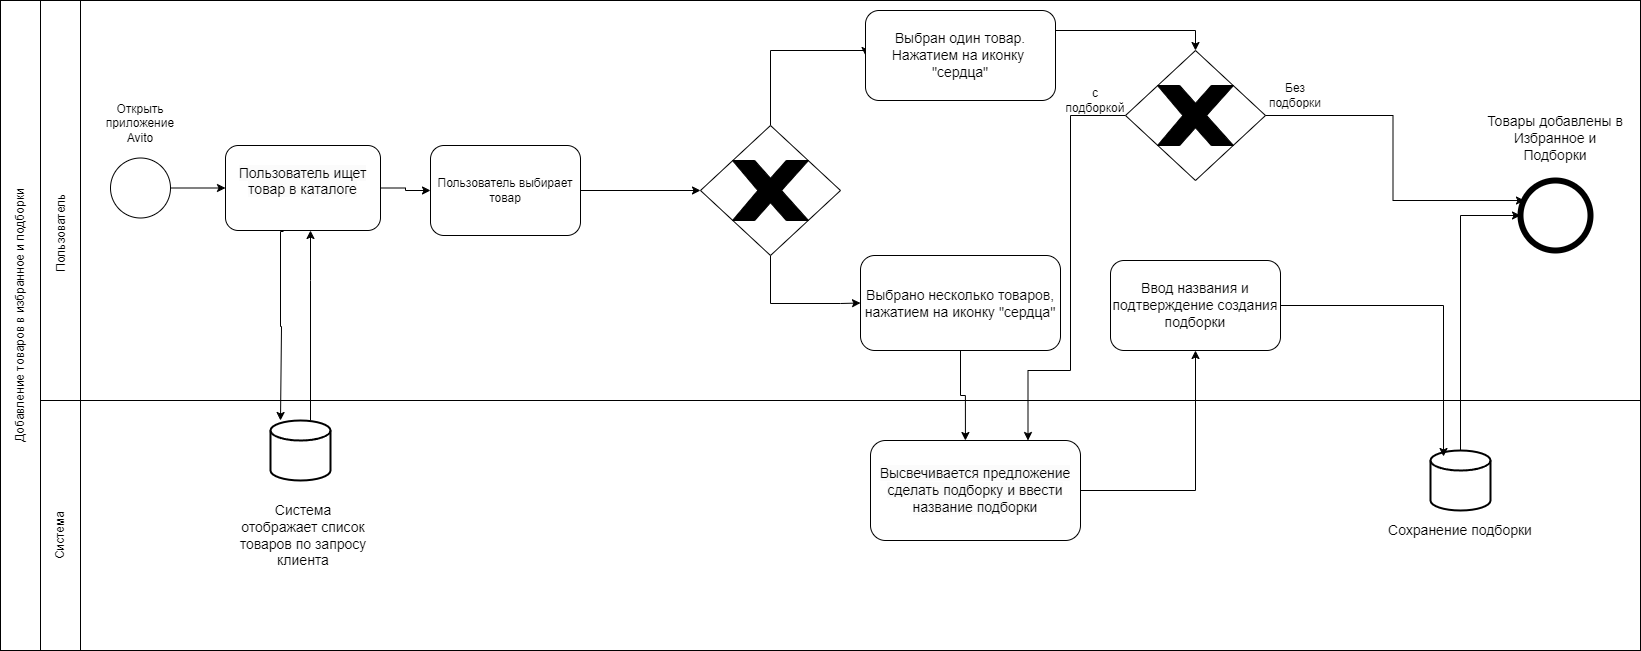

The diagram above was exported from draw.io. Its source (the exported page's mxGraphModel, read from the mxfile embedded in the PNG):
<mxGraphModel dx="1925" dy="3166" grid="1" gridSize="10" guides="1" tooltips="1" connect="1" arrows="1" fold="1" page="1" pageScale="1" pageWidth="827" pageHeight="1169" math="0" shadow="0">
  <root>
    <mxCell id="0" />
    <mxCell id="1" parent="0" />
    <mxCell id="Z16cuhK9gFdG_6a_ukni-32" value="" style="rounded=0;whiteSpace=wrap;html=1;" parent="1" vertex="1">
      <mxGeometry y="-1060" width="1560" height="250" as="geometry" />
    </mxCell>
    <mxCell id="Z16cuhK9gFdG_6a_ukni-33" value="" style="rounded=0;whiteSpace=wrap;html=1;imageAspect=1;" parent="1" vertex="1">
      <mxGeometry y="-1460" width="1560" height="400" as="geometry" />
    </mxCell>
    <mxCell id="Z16cuhK9gFdG_6a_ukni-48" value="" style="edgeStyle=orthogonalEdgeStyle;rounded=0;orthogonalLoop=1;jettySize=auto;html=1;" parent="1" source="Z16cuhK9gFdG_6a_ukni-1" target="Z16cuhK9gFdG_6a_ukni-42" edge="1">
      <mxGeometry relative="1" as="geometry" />
    </mxCell>
    <mxCell id="Z16cuhK9gFdG_6a_ukni-1" value="" style="ellipse;whiteSpace=wrap;html=1;aspect=fixed;" parent="1" vertex="1">
      <mxGeometry x="30" y="-1302.5" width="60" height="60" as="geometry" />
    </mxCell>
    <mxCell id="Z16cuhK9gFdG_6a_ukni-55" style="edgeStyle=orthogonalEdgeStyle;rounded=0;orthogonalLoop=1;jettySize=auto;html=1;entryX=0;entryY=0.5;entryDx=0;entryDy=0;exitX=0.5;exitY=0;exitDx=0;exitDy=0;" parent="1" source="Z16cuhK9gFdG_6a_ukni-2" target="Z16cuhK9gFdG_6a_ukni-53" edge="1">
      <mxGeometry relative="1" as="geometry">
        <Array as="points">
          <mxPoint x="690" y="-1410" />
        </Array>
      </mxGeometry>
    </mxCell>
    <mxCell id="Z16cuhK9gFdG_6a_ukni-57" style="edgeStyle=orthogonalEdgeStyle;rounded=0;orthogonalLoop=1;jettySize=auto;html=1;entryX=0;entryY=0.5;entryDx=0;entryDy=0;exitX=0.5;exitY=1;exitDx=0;exitDy=0;" parent="1" source="Z16cuhK9gFdG_6a_ukni-2" target="Z16cuhK9gFdG_6a_ukni-56" edge="1">
      <mxGeometry relative="1" as="geometry">
        <Array as="points">
          <mxPoint x="690" y="-1157" />
          <mxPoint x="760" y="-1157" />
        </Array>
      </mxGeometry>
    </mxCell>
    <mxCell id="Z16cuhK9gFdG_6a_ukni-2" value="" style="rhombus;whiteSpace=wrap;html=1;" parent="1" vertex="1">
      <mxGeometry x="620" y="-1335" width="140" height="130" as="geometry" />
    </mxCell>
    <mxCell id="Z16cuhK9gFdG_6a_ukni-5" value="" style="verticalLabelPosition=bottom;verticalAlign=top;html=1;shape=mxgraph.basic.x;fillColor=#000000;" parent="1" vertex="1">
      <mxGeometry x="652" y="-1300" width="76" height="60" as="geometry" />
    </mxCell>
    <mxCell id="Z16cuhK9gFdG_6a_ukni-10" style="edgeStyle=orthogonalEdgeStyle;rounded=0;orthogonalLoop=1;jettySize=auto;html=1;entryX=0;entryY=0.5;entryDx=0;entryDy=0;" parent="1" source="Z16cuhK9gFdG_6a_ukni-7" target="Z16cuhK9gFdG_6a_ukni-2" edge="1">
      <mxGeometry relative="1" as="geometry" />
    </mxCell>
    <mxCell id="Z16cuhK9gFdG_6a_ukni-7" value="Пользователь выбирает товар" style="rounded=1;whiteSpace=wrap;html=1;" parent="1" vertex="1">
      <mxGeometry x="350" y="-1315" width="150" height="90" as="geometry" />
    </mxCell>
    <mxCell id="Z16cuhK9gFdG_6a_ukni-21" value="" style="ellipse;whiteSpace=wrap;html=1;aspect=fixed;strokeWidth=6;" parent="1" vertex="1">
      <mxGeometry x="1440" y="-1280" width="70" height="70" as="geometry" />
    </mxCell>
    <mxCell id="Z16cuhK9gFdG_6a_ukni-34" value="" style="rounded=0;whiteSpace=wrap;html=1;" parent="1" vertex="1">
      <mxGeometry x="-40" y="-1460" width="40" height="400" as="geometry" />
    </mxCell>
    <mxCell id="Z16cuhK9gFdG_6a_ukni-35" value="" style="rounded=0;whiteSpace=wrap;html=1;" parent="1" vertex="1">
      <mxGeometry x="-40" y="-1060" width="40" height="250" as="geometry" />
    </mxCell>
    <mxCell id="Z16cuhK9gFdG_6a_ukni-36" value="Система" style="text;html=1;align=center;verticalAlign=middle;whiteSpace=wrap;rounded=0;rotation=270;" parent="1" vertex="1">
      <mxGeometry x="-50" y="-940" width="60" height="30" as="geometry" />
    </mxCell>
    <mxCell id="Z16cuhK9gFdG_6a_ukni-37" value="Пользователь" style="text;html=1;align=center;verticalAlign=middle;whiteSpace=wrap;rounded=0;rotation=270;" parent="1" vertex="1">
      <mxGeometry x="-65" y="-1242.5" width="90" height="30" as="geometry" />
    </mxCell>
    <mxCell id="Z16cuhK9gFdG_6a_ukni-46" style="edgeStyle=orthogonalEdgeStyle;rounded=0;orthogonalLoop=1;jettySize=auto;html=1;" parent="1" source="Z16cuhK9gFdG_6a_ukni-39" target="Z16cuhK9gFdG_6a_ukni-42" edge="1">
      <mxGeometry relative="1" as="geometry">
        <Array as="points">
          <mxPoint x="230" y="-1180" />
          <mxPoint x="230" y="-1180" />
        </Array>
      </mxGeometry>
    </mxCell>
    <mxCell id="Z16cuhK9gFdG_6a_ukni-39" value="" style="strokeWidth=2;html=1;shape=mxgraph.flowchart.database;whiteSpace=wrap;" parent="1" vertex="1">
      <mxGeometry x="190" y="-1040" width="60" height="60" as="geometry" />
    </mxCell>
    <mxCell id="Z16cuhK9gFdG_6a_ukni-40" value="&lt;span style=&quot;font-size: 14px; text-align: left;&quot;&gt;Система отображает список товаров по запросу клиента&lt;/span&gt;" style="text;html=1;align=center;verticalAlign=middle;whiteSpace=wrap;rounded=0;" parent="1" vertex="1">
      <mxGeometry x="157.5" y="-980" width="130" height="110" as="geometry" />
    </mxCell>
    <mxCell id="Z16cuhK9gFdG_6a_ukni-50" value="" style="edgeStyle=orthogonalEdgeStyle;rounded=0;orthogonalLoop=1;jettySize=auto;html=1;" parent="1" source="Z16cuhK9gFdG_6a_ukni-42" target="Z16cuhK9gFdG_6a_ukni-7" edge="1">
      <mxGeometry relative="1" as="geometry" />
    </mxCell>
    <mxCell id="Z16cuhK9gFdG_6a_ukni-42" value="&#10;&lt;span style=&quot;color: rgb(0, 0, 0); font-family: Helvetica; font-size: 14px; font-style: normal; font-variant-ligatures: normal; font-variant-caps: normal; font-weight: 400; letter-spacing: normal; orphans: 2; text-align: left; text-indent: 0px; text-transform: none; widows: 2; word-spacing: 0px; -webkit-text-stroke-width: 0px; white-space: normal; background-color: rgb(251, 251, 251); text-decoration-thickness: initial; text-decoration-style: initial; text-decoration-color: initial; display: inline !important; float: none;&quot;&gt;Пользователь ищет товар в каталоге&lt;/span&gt;&#10;&#10;" style="rounded=1;whiteSpace=wrap;html=1;" parent="1" vertex="1">
      <mxGeometry x="145" y="-1315" width="155" height="85" as="geometry" />
    </mxCell>
    <mxCell id="Z16cuhK9gFdG_6a_ukni-43" style="edgeStyle=orthogonalEdgeStyle;rounded=0;orthogonalLoop=1;jettySize=auto;html=1;entryX=0.5;entryY=0;entryDx=0;entryDy=0;entryPerimeter=0;" parent="1" edge="1">
      <mxGeometry relative="1" as="geometry">
        <mxPoint x="202.5" y="-1230" as="sourcePoint" />
        <mxPoint x="200" y="-1040" as="targetPoint" />
        <Array as="points">
          <mxPoint x="203" y="-1229" />
          <mxPoint x="200" y="-1229" />
          <mxPoint x="200" y="-1134" />
          <mxPoint x="201" y="-1134" />
        </Array>
      </mxGeometry>
    </mxCell>
    <mxCell id="Z16cuhK9gFdG_6a_ukni-49" value="Открыть приложение Avito" style="text;html=1;align=center;verticalAlign=middle;whiteSpace=wrap;rounded=0;" parent="1" vertex="1">
      <mxGeometry x="15" y="-1360" width="90" height="45" as="geometry" />
    </mxCell>
    <mxCell id="Z16cuhK9gFdG_6a_ukni-79" style="edgeStyle=orthogonalEdgeStyle;rounded=0;orthogonalLoop=1;jettySize=auto;html=1;entryX=0.5;entryY=0;entryDx=0;entryDy=0;" parent="1" source="Z16cuhK9gFdG_6a_ukni-53" target="Z16cuhK9gFdG_6a_ukni-77" edge="1">
      <mxGeometry relative="1" as="geometry">
        <Array as="points">
          <mxPoint x="1115" y="-1430" />
        </Array>
      </mxGeometry>
    </mxCell>
    <mxCell id="Z16cuhK9gFdG_6a_ukni-53" value="&lt;br&gt;&lt;span style=&quot;forced-color-adjust: none; color: rgb(0, 0, 0); font-family: Helvetica; font-size: 14px; font-style: normal; font-variant-ligatures: normal; font-variant-caps: normal; font-weight: 400; letter-spacing: normal; orphans: 2; text-align: left; text-indent: 0px; text-transform: none; widows: 2; word-spacing: 0px; -webkit-text-stroke-width: 0px; white-space: normal; background-color: initial; text-decoration-thickness: initial; text-decoration-style: initial; text-decoration-color: initial;&quot;&gt;Выбран один товар. Нажатием на иконку&amp;nbsp; &quot;сердца&quot;&lt;/span&gt;&lt;div&gt;&lt;br&gt;&lt;/div&gt;" style="rounded=1;whiteSpace=wrap;html=1;" parent="1" vertex="1">
      <mxGeometry x="785" y="-1450" width="190" height="90" as="geometry" />
    </mxCell>
    <mxCell id="Z16cuhK9gFdG_6a_ukni-60" style="edgeStyle=orthogonalEdgeStyle;rounded=0;orthogonalLoop=1;jettySize=auto;html=1;entryX=0.452;entryY=0;entryDx=0;entryDy=0;entryPerimeter=0;" parent="1" source="Z16cuhK9gFdG_6a_ukni-56" target="Z16cuhK9gFdG_6a_ukni-58" edge="1">
      <mxGeometry relative="1" as="geometry" />
    </mxCell>
    <mxCell id="Z16cuhK9gFdG_6a_ukni-56" value="&lt;span style=&quot;font-size: 14px; text-align: left; background-color: initial;&quot;&gt;Выбрано несколько товаров, нажатием на иконку&amp;nbsp;&lt;/span&gt;&lt;span style=&quot;font-size: 14px; text-align: left;&quot;&gt;&quot;сердца&quot;&lt;/span&gt;" style="rounded=1;whiteSpace=wrap;html=1;" parent="1" vertex="1">
      <mxGeometry x="780" y="-1205" width="200" height="95" as="geometry" />
    </mxCell>
    <mxCell id="Z16cuhK9gFdG_6a_ukni-62" style="edgeStyle=orthogonalEdgeStyle;rounded=0;orthogonalLoop=1;jettySize=auto;html=1;" parent="1" source="Z16cuhK9gFdG_6a_ukni-58" target="Z16cuhK9gFdG_6a_ukni-61" edge="1">
      <mxGeometry relative="1" as="geometry" />
    </mxCell>
    <mxCell id="Z16cuhK9gFdG_6a_ukni-58" value="&lt;br&gt;&lt;span style=&quot;color: rgb(0, 0, 0); font-family: Helvetica; font-size: 14px; font-style: normal; font-variant-ligatures: normal; font-variant-caps: normal; font-weight: 400; letter-spacing: normal; orphans: 2; text-align: left; text-indent: 0px; text-transform: none; widows: 2; word-spacing: 0px; -webkit-text-stroke-width: 0px; white-space: normal; background-color: rgb(251, 251, 251); text-decoration-thickness: initial; text-decoration-style: initial; text-decoration-color: initial; display: inline !important; float: none;&quot;&gt;Высвечивается предложение сделать подборку и ввести название подборки&lt;/span&gt;&lt;div&gt;&lt;br&gt;&lt;/div&gt;" style="rounded=1;whiteSpace=wrap;html=1;" parent="1" vertex="1">
      <mxGeometry x="790" y="-1020" width="210" height="100" as="geometry" />
    </mxCell>
    <mxCell id="Z16cuhK9gFdG_6a_ukni-61" value="&lt;span style=&quot;font-size: 14px; text-align: left;&quot;&gt;Ввод названия и подтверждение создания подборки&lt;/span&gt;" style="rounded=1;whiteSpace=wrap;html=1;" parent="1" vertex="1">
      <mxGeometry x="1030" y="-1200" width="170" height="90" as="geometry" />
    </mxCell>
    <mxCell id="Z16cuhK9gFdG_6a_ukni-69" style="edgeStyle=orthogonalEdgeStyle;rounded=0;orthogonalLoop=1;jettySize=auto;html=1;entryX=0;entryY=0.5;entryDx=0;entryDy=0;" parent="1" source="Z16cuhK9gFdG_6a_ukni-64" target="Z16cuhK9gFdG_6a_ukni-21" edge="1">
      <mxGeometry relative="1" as="geometry">
        <Array as="points">
          <mxPoint x="1380" y="-1245" />
        </Array>
      </mxGeometry>
    </mxCell>
    <mxCell id="Z16cuhK9gFdG_6a_ukni-64" value="" style="strokeWidth=2;html=1;shape=mxgraph.flowchart.database;whiteSpace=wrap;" parent="1" vertex="1">
      <mxGeometry x="1350" y="-1010" width="60" height="60" as="geometry" />
    </mxCell>
    <mxCell id="Z16cuhK9gFdG_6a_ukni-65" style="edgeStyle=orthogonalEdgeStyle;rounded=0;orthogonalLoop=1;jettySize=auto;html=1;entryX=0.217;entryY=0.1;entryDx=0;entryDy=0;entryPerimeter=0;" parent="1" source="Z16cuhK9gFdG_6a_ukni-61" target="Z16cuhK9gFdG_6a_ukni-64" edge="1">
      <mxGeometry relative="1" as="geometry" />
    </mxCell>
    <mxCell id="Z16cuhK9gFdG_6a_ukni-66" value="&lt;span style=&quot;font-size: 14px; text-align: left;&quot;&gt;Сохранение подборки&lt;/span&gt;" style="text;html=1;align=center;verticalAlign=middle;whiteSpace=wrap;rounded=0;" parent="1" vertex="1">
      <mxGeometry x="1305" y="-950" width="150" height="40" as="geometry" />
    </mxCell>
    <mxCell id="Z16cuhK9gFdG_6a_ukni-68" value="&lt;div style=&quot;&quot;&gt;&lt;span style=&quot;background-color: initial; font-size: 14px;&quot;&gt;Товары добавлены в Избранное и Подборки&lt;/span&gt;&lt;/div&gt;" style="text;html=1;align=center;verticalAlign=middle;whiteSpace=wrap;rounded=0;" parent="1" vertex="1">
      <mxGeometry x="1405" y="-1360" width="140" height="75" as="geometry" />
    </mxCell>
    <mxCell id="Z16cuhK9gFdG_6a_ukni-76" value="" style="rounded=0;whiteSpace=wrap;html=1;" parent="1" vertex="1">
      <mxGeometry x="-80" y="-1460" width="40" height="650" as="geometry" />
    </mxCell>
    <mxCell id="Z16cuhK9gFdG_6a_ukni-82" style="edgeStyle=orthogonalEdgeStyle;rounded=0;orthogonalLoop=1;jettySize=auto;html=1;entryX=0.75;entryY=0;entryDx=0;entryDy=0;" parent="1" source="Z16cuhK9gFdG_6a_ukni-77" target="Z16cuhK9gFdG_6a_ukni-58" edge="1">
      <mxGeometry relative="1" as="geometry">
        <Array as="points">
          <mxPoint x="990" y="-1345" />
          <mxPoint x="990" y="-1090" />
          <mxPoint x="948" y="-1090" />
        </Array>
      </mxGeometry>
    </mxCell>
    <mxCell id="Z16cuhK9gFdG_6a_ukni-77" value="" style="rhombus;whiteSpace=wrap;html=1;" parent="1" vertex="1">
      <mxGeometry x="1045" y="-1410" width="140" height="130" as="geometry" />
    </mxCell>
    <mxCell id="Z16cuhK9gFdG_6a_ukni-78" value="" style="verticalLabelPosition=bottom;verticalAlign=top;html=1;shape=mxgraph.basic.x;fillColor=#000000;" parent="1" vertex="1">
      <mxGeometry x="1077" y="-1375" width="76" height="60" as="geometry" />
    </mxCell>
    <mxCell id="Z16cuhK9gFdG_6a_ukni-83" style="edgeStyle=orthogonalEdgeStyle;rounded=0;orthogonalLoop=1;jettySize=auto;html=1;entryX=0.057;entryY=0.286;entryDx=0;entryDy=0;entryPerimeter=0;" parent="1" source="Z16cuhK9gFdG_6a_ukni-77" target="Z16cuhK9gFdG_6a_ukni-21" edge="1">
      <mxGeometry relative="1" as="geometry" />
    </mxCell>
    <mxCell id="Z16cuhK9gFdG_6a_ukni-84" value="Без подборки" style="text;html=1;align=center;verticalAlign=middle;whiteSpace=wrap;rounded=0;" parent="1" vertex="1">
      <mxGeometry x="1185" y="-1380" width="60" height="30" as="geometry" />
    </mxCell>
    <mxCell id="Z16cuhK9gFdG_6a_ukni-85" value="с подборкой" style="text;html=1;align=center;verticalAlign=middle;whiteSpace=wrap;rounded=0;" parent="1" vertex="1">
      <mxGeometry x="985" y="-1375" width="60" height="30" as="geometry" />
    </mxCell>
    <mxCell id="2HzgmRy2sDzHOU1dz6QF-1" value="Добавление товаров в избранное и подборки" style="text;html=1;align=center;verticalAlign=middle;whiteSpace=wrap;rounded=0;direction=west;rotation=270;" vertex="1" parent="1">
      <mxGeometry x="-200" y="-1160" width="280" height="30" as="geometry" />
    </mxCell>
  </root>
</mxGraphModel>